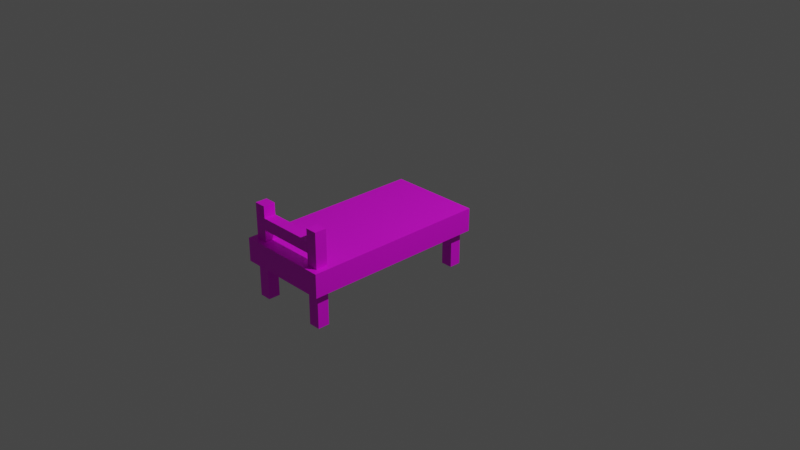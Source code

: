 # Source: simple_bed.blend  (saved by Blender 2.83.19; exported with 4.5.12 LTS)
import bpy
from mathutils import Matrix  # noqa: F401  (used for matrix-valued properties, if any)

bpy.ops.wm.read_factory_settings(use_empty=True)
scene = bpy.context.scene
scene.name = 'Scene'

# ---- collections
col_collection = bpy.data.collections.new('Collection'); scene.collection.children.link(col_collection)

# ---- images (referenced by path relative to the original .blend; pixels are not part of the script)
import os
ASSET_DIR = os.environ.get("B2B_ASSET_DIR", "")  # directory of the original .blend (textures are referenced by path, not embedded)
HERE = os.path.dirname(os.path.abspath(__file__))  # packed textures are extracted next to this script under _unpacked/

def load_image(name, relpath, width, height, colorspace="sRGB"):
    """Load a texture the original file referenced (path relative to the .blend, or extracted next to this script)."""
    p = next((c for c in (os.path.join(HERE, relpath), os.path.join(ASSET_DIR, relpath)) if relpath and os.path.exists(c)), "")
    if p:
        img = bpy.data.images.load(p, check_existing=True)
        img.name = name
    else:  # same state as the original file: an image datablock whose file is absent (Cycles renders it pink)
        img = bpy.data.images.new(name, width, height)
        img.source = "FILE"
        img.filepath = "//" + (relpath or name)
    img.colorspace_settings.name = colorspace
    return img
img_bedz_simple_bed_png = load_image('bedz_simple_bed.png', 'bedz_simple_bed.png', 1024, 1024, 'sRGB')

# ---- materials (node trees are filled in below, after node groups)
mat_none = bpy.data.materials.new('none')
mat_none.use_transparent_shadow = False

# ---- material node trees
mat_none.use_nodes = True; mat_none.node_tree.nodes.clear()
_N = mat_none.node_tree.nodes; _L = mat_none.node_tree.links
n0 = _N.new('ShaderNodeBsdfPrincipled'); n0.name = 'Principled BSDF'; n0.location = (10, 300)
n0.distribution = 'GGX'
n0.subsurface_method = 'BURLEY'
n0.inputs[3].default_value = 1.45
n0.inputs[27].default_value = (0.0, 0.0, 0.0, 1.0)
n0.inputs[28].default_value = 1.0
n1 = _N.new('ShaderNodeOutputMaterial'); n1.name = 'Material Output'; n1.location = (300, 300)
n2 = _N.new('ShaderNodeTexImage'); n2.name = 'Image Texture'; n2.location = (-280, 274)
n2.image = img_bedz_simple_bed_png
n2.interpolation = 'Closest'
_L.new(n0.outputs[0], n1.inputs[0])
_L.new(n2.outputs[0], n0.inputs[0])
n1.is_active_output = True

# ---- world
world_world = bpy.data.worlds.new('World'); scene.world = world_world
world_world.use_nodes = True; world_world.node_tree.nodes.clear()
_N = world_world.node_tree.nodes; _L = world_world.node_tree.links
n0 = _N.new('ShaderNodeOutputWorld'); n0.name = 'World Output'; n0.location = (300, 300)
n1 = _N.new('ShaderNodeBackground'); n1.name = 'Background'; n1.location = (10, 300)
n1.inputs[0].default_value = (0.05088, 0.05088, 0.05088, 1.0)
_L.new(n1.outputs[0], n0.inputs[0])
n0.is_active_output = True
world_world.color = (0.05088, 0.05088, 0.05088)
world_world.use_sun_shadow = False
world_world.sun_shadow_jitter_overblur = 0.0

# ---- cameras
cam_camera = bpy.data.cameras.new('Camera')
cam_camera.clip_end = 100.0
cam_camera.ortho_scale = 7.314

# ---- lights
light_light = bpy.data.lights.new('Light', 'POINT')
light_light.transmission_factor = 0.0
light_light.energy = 1000.0
light_light.shadow_soft_size = 0.1
light_light.shadow_maximum_resolution = 0.006
light_light.use_absolute_resolution = True

# ---- meshes
me_converted_out = bpy.data.meshes.new('converted_out')
me_converted_out.from_pydata([(0.5, -0.125, -0.5), (0.5, -0.125, 1.5), (0.5, 0.125, 1.5), (0.5, 0.125, -0.5), (-0.5, -0.125, -0.5), (-0.5, -0.125, 1.5), (-0.5, 0.125, 1.5), (-0.5, 0.125, -0.5), (0.4375, -0.5, -0.4375), (0.4375, -0.5, -0.3125), (0.4375, -0.125, -0.3125), (0.4375, -0.125, -0.4375), (0.3125, -0.5, -0.4375), (0.3125, -0.5, -0.3125), (0.3125, -0.125, -0.3125), (0.3125, -0.125, -0.4375), (0.4375, 0.125, 1.312), (0.4375, 0.125, 1.437), (0.4375, 0.5, 1.437), (0.4375, 0.5, 1.312), (0.3125, 0.125, 1.312), (0.3125, 0.125, 1.437), (0.3125, 0.5, 1.437), (0.3125, 0.5, 1.312), (-0.3125, 0.125, 1.312), (-0.3125, 0.125, 1.438), (-0.3125, 0.5, 1.438), (-0.3125, 0.5, 1.312), (-0.4375, 0.125, 1.312), (-0.4375, 0.125, 1.438), (-0.4375, 0.5, 1.438), (-0.4375, 0.5, 1.312), (0.3125, 0.25, 1.312), (0.3125, 0.25, 1.438), (0.3125, 0.375, 1.438), (0.3125, 0.375, 1.312), (-0.3125, 0.25, 1.312), (-0.3125, 0.25, 1.438), (-0.3125, 0.375, 1.438), (-0.3125, 0.375, 1.312), (-0.3125, -0.5, -0.4375), (-0.3125, -0.5, -0.3125), (-0.3125, -0.125, -0.3125), (-0.3125, -0.125, -0.4375), (-0.4375, -0.5, -0.4375), (-0.4375, -0.5, -0.3125), (-0.4375, -0.125, -0.3125), (-0.4375, -0.125, -0.4375), (0.4375, -0.5, 1.312), (0.4375, -0.5, 1.438), (0.4375, -0.125, 1.438), (0.4375, -0.125, 1.312), (0.3125, -0.5, 1.312), (0.3125, -0.5, 1.438), (0.3125, -0.125, 1.438), (0.3125, -0.125, 1.312), (-0.3125, -0.5, 1.312), (-0.3125, -0.5, 1.438), (-0.3125, -0.125, 1.438), (-0.3125, -0.125, 1.312), (-0.4375, -0.5, 1.312), (-0.4375, -0.5, 1.438), (-0.4375, -0.125, 1.438), (-0.4375, -0.125, 1.312)], [], [(0, 1, 2, 3), (4, 5, 6, 7), (0, 3, 7, 4), (1, 2, 6, 5), (0, 1, 5, 4), (3, 2, 6, 7), (8, 9, 10, 11), (12, 13, 14, 15), (8, 11, 15, 12), (9, 10, 14, 13), (8, 9, 13, 12), (16, 17, 18, 19), (20, 21, 22, 23), (16, 19, 23, 20), (17, 18, 22, 21), (19, 18, 22, 23), (24, 25, 26, 27), (28, 29, 30, 31), (24, 27, 31, 28), (25, 26, 30, 29), (27, 26, 30, 31), (32, 35, 39, 36), (33, 34, 38, 37), (32, 33, 37, 36), (35, 34, 38, 39), (40, 41, 42, 43), (44, 45, 46, 47), (40, 43, 47, 44), (41, 42, 46, 45), (40, 41, 45, 44), (48, 49, 50, 51), (52, 53, 54, 55), (48, 51, 55, 52), (49, 50, 54, 53), (48, 49, 53, 52), (56, 57, 58, 59), (60, 61, 62, 63), (56, 59, 63, 60), (57, 58, 62, 61), (56, 57, 61, 60)])
_uv = me_converted_out.uv_layers.new(name='UVMap')
_uv.uv.foreach_set('vector', [0.4688, 0.0, 0.4688, 1.0, 0.5938, 1.0, 0.5938, 0.0, 0.4688, 0.0, 0.4688, 1.0, 0.5938, 1.0, 0.5938, 0.0, 0.4688, 0.0625, 0.5938, 0.0625, 0.5938, 0.5, 0.4688, 0.5, 0.0, 0.4375, 0.0, 0.3125, 0.5, 0.3125, 0.5, 0.4375, 0.5, 0.0, 0.5, 1.0, 0.0, 1.0, 0.0, 0.0, 1.0, 0.0, 1.0, 1.0, 0.5, 1.0, 0.5, 0.0, 0.3125, 0.8125, 0.375, 0.8125, 0.375, 1.0, 0.3125, 1.0, 0.09375, 0.8125, 0.1562, 0.8125, 0.1562, 1.0, 0.09375, 1.0, 0.125, 0.8125, 0.125, 1.0, 0.0625, 1.0, 0.0625, 0.8125, 0.5, 0.8125, 0.5, 1.0, 0.4375, 1.0, 0.4375, 0.8125, 0.2188, 0.5938, 0.2188, 0.5312, 0.2812, 0.5312, 0.2812, 0.5938, 0.4375, 0.1875, 0.375, 0.1875, 0.375, 0.0, 0.4375, 0.0, 0.09375, 0.1875, 0.03125, 0.1875, 0.03125, 0.0, 0.09375, 0.0, 0.0625, 0.1875, 0.0625, 0.0, 0.125, 0.0, 0.125, 0.1875, 0.2188, 0.1875, 0.2188, 0.0, 0.2812, 0.0, 0.2812, 0.1875, 0.1875, 0.75, 0.1875, 0.6875, 0.25, 0.6875, 0.25, 0.75, 0.1875, 0.1875, 0.125, 0.1875, 0.125, 0.0, 0.1875, 0.0, 0.09375, 0.6875, 0.03125, 0.6875, 0.03125, 0.5, 0.09375, 0.5, 0.375, 0.6875, 0.375, 0.5, 0.4375, 0.5, 0.4375, 0.6875, 0.2188, 0.4688, 0.2188, 0.6562, 0.1562, 0.6562, 0.1562, 0.4688, 0.0625, 0.625, 0.0625, 0.5625, 0.125, 0.5625, 0.125, 0.625, 0.0625, 0.3125, 0.125, 0.3125, 0.125, 0.625, 0.0625, 0.625, 0.0625, 0.6875, 0.125, 0.6875, 0.125, 1.0, 0.0625, 1.0, 0.375, 0.3125, 0.4375, 0.3125, 0.4375, 0.625, 0.375, 0.625, 0.2812, 0.5625, 0.3438, 0.5625, 0.3438, 0.875, 0.2812, 0.875, 0.3438, 0.5938, 0.4062, 0.5938, 0.4062, 0.7812, 0.3438, 0.7812, 0.1562, 0.8125, 0.09375, 0.8125, 0.09375, 0.625, 0.1562, 0.625, 0.3125, 0.8125, 0.3125, 0.625, 0.375, 0.625, 0.375, 0.8125, 0.2188, 0.8125, 0.2188, 0.625, 0.2812, 0.625, 0.2812, 0.8125, 0.3438, 0.2188, 0.3438, 0.1562, 0.4062, 0.1562, 0.4062, 0.2188, 0.3125, 0.5312, 0.375, 0.5312, 0.375, 0.7188, 0.3125, 0.7188, 0.4062, 0.5312, 0.4688, 0.5312, 0.4688, 0.7188, 0.4062, 0.7188, 0.3438, 0.5312, 0.3438, 0.7188, 0.2812, 0.7188, 0.2812, 0.5312, 0.125, 0.5312, 0.125, 0.7188, 0.0625, 0.7188, 0.0625, 0.5312, 0.3125, 0.375, 0.3125, 0.3125, 0.375, 0.3125, 0.375, 0.375, 0.375, 0.25, 0.4375, 0.25, 0.4375, 0.4375, 0.375, 0.4375, 0.3125, 0.25, 0.375, 0.25, 0.375, 0.4375, 0.3125, 0.4375, 0.5, 0.25, 0.5, 0.4375, 0.4375, 0.4375, 0.4375, 0.25, 0.125, 0.25, 0.125, 0.4375, 0.0625, 0.4375, 0.0625, 0.25, 0.1562, 0.4062, 0.1562, 0.3438, 0.2188, 0.3438, 0.2188, 0.4062])
me_converted_out.materials.append(mat_none)
me_converted_out.use_remesh_fix_poles = True
me_converted_out.use_remesh_preserve_attributes = False
me_converted_out.use_mirror_vertex_groups = False
me_converted_out.update()

# ---- objects
ob_light = bpy.data.objects.new('Light', light_light)
ob_camera = bpy.data.objects.new('Camera', cam_camera)
ob_bed = bpy.data.objects.new('bed', me_converted_out)

# ---- transforms, parenting, visibility, modifiers, constraints
ob_light.location = (4.076, 1.005, 5.904)
ob_light.rotation_euler = (0.6503, 0.05522, 1.866)
ob_light.lock_rotations_4d = False
ob_light.empty_display_type = 'ARROWS'
ob_light.color = (0.0, 0.0, 0.0, 0.0)
ob_light.lineart.crease_threshold = 0.0
ob_camera.location = (7.359, -6.926, 4.958)
ob_camera.rotation_euler = (1.109, 0.0, 0.8149)
ob_camera.lock_rotations_4d = False
ob_camera.empty_display_type = 'ARROWS'
ob_camera.color = (0.0, 0.0, 0.0, 0.0)
ob_camera.display_type = 'WIRE'
ob_camera.lineart.crease_threshold = 0.0
ob_bed.location = (0.0, 0.0, 0.0)
ob_bed.rotation_euler = (1.571, -0.0, 0.0)
ob_bed.lineart.crease_threshold = 0.0

# ---- collection membership
col_collection.objects.link(ob_light)
col_collection.objects.link(ob_camera)
col_collection.objects.link(ob_bed)

# ---- scene / render settings (as saved in the file)
scene.camera = ob_camera
scene.frame_start = 1; scene.frame_end = 250; scene.frame_set(2)
scene.render.engine = 'BLENDER_EEVEE_NEXT'
scene.cycles.use_denoising = False
scene.cycles.samples = 128
scene.cycles.sampling_pattern = 'TABULATED_SOBOL'
scene.cycles.use_adaptive_sampling = False
scene.cycles.use_light_tree = False
scene.view_settings.view_transform = 'Filmic'
bpy.context.view_layer.update()
